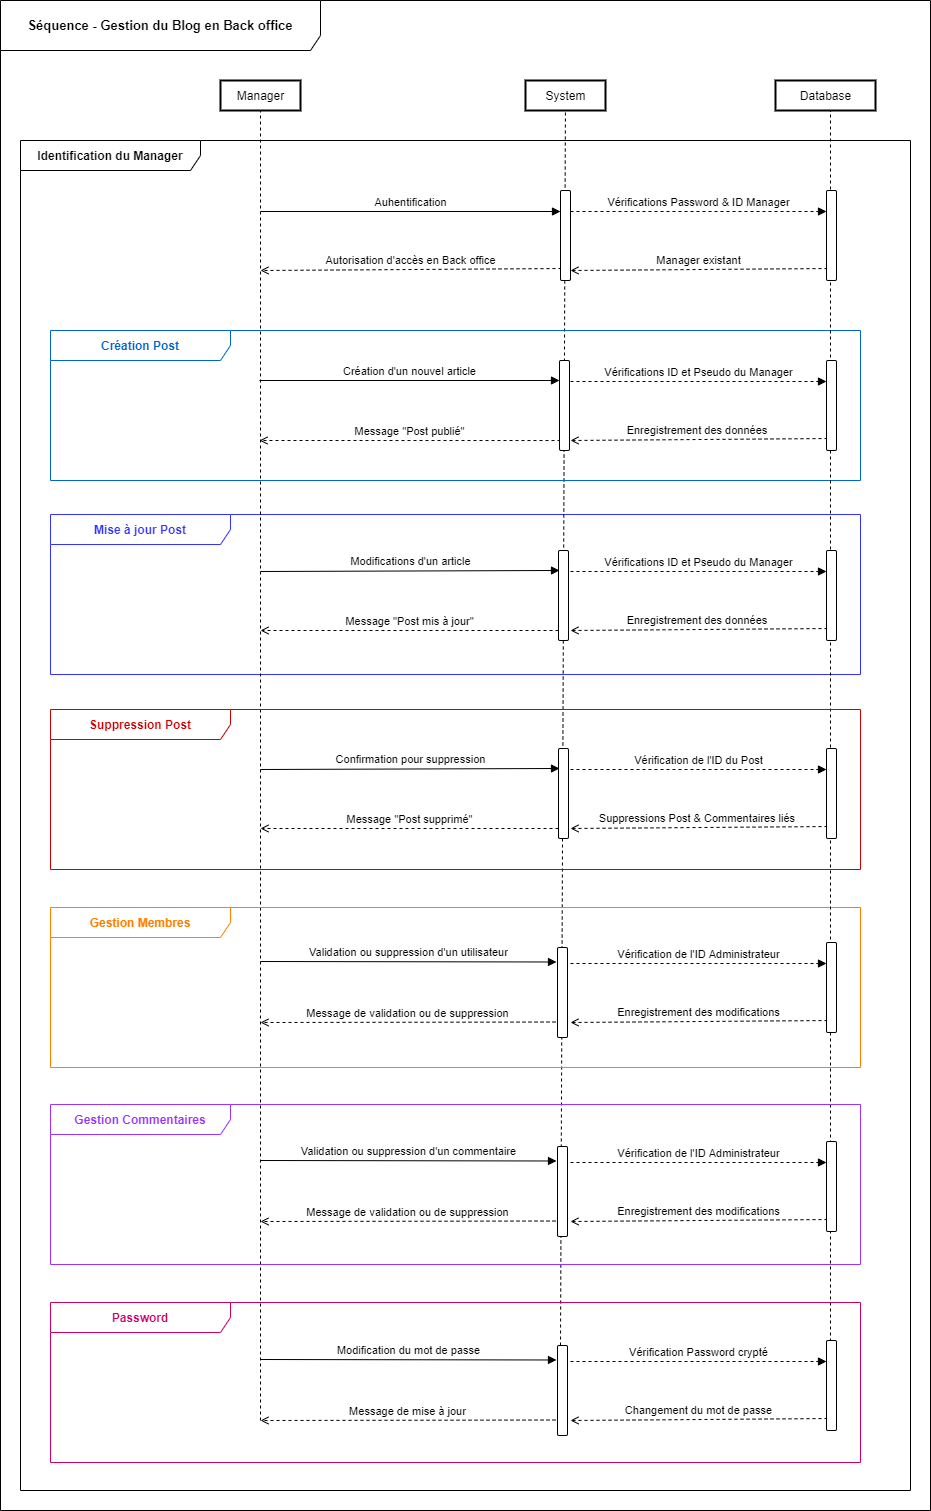

The diagram above was exported from draw.io. Its source (the exported page's mxGraphModel, read from the mxfile embedded in the PNG):
<mxGraphModel dx="2741" dy="540" grid="1" gridSize="10" guides="1" tooltips="1" connect="1" arrows="1" fold="1" page="1" pageScale="1" pageWidth="827" pageHeight="1169" math="0" shadow="0">
  <root>
    <mxCell id="0" />
    <mxCell id="1" parent="0" />
    <mxCell id="jCpgom1voVL1OBIqrfLK-1" value="&lt;div style=&quot;text-align: left&quot;&gt;&lt;span style=&quot;background-color: rgb(255 , 255 , 255)&quot;&gt;&lt;b&gt;&lt;font style=&quot;font-size: 13px&quot;&gt;Séquence - Gestion du Blog en Back office&lt;/font&gt;&lt;/b&gt;&lt;/span&gt;&lt;/div&gt;" style="shape=umlFrame;whiteSpace=wrap;html=1;gradientColor=none;swimlaneFillColor=#ffffff;width=320;height=50;" vertex="1" parent="1">
      <mxGeometry x="-830" y="70" width="930" height="1510" as="geometry" />
    </mxCell>
    <mxCell id="jCpgom1voVL1OBIqrfLK-2" value="&lt;div style=&quot;text-align: left&quot;&gt;&lt;span style=&quot;background-color: rgb(255 , 255 , 255)&quot;&gt;&lt;b&gt;Identification du Manager&lt;/b&gt;&lt;/span&gt;&lt;/div&gt;" style="shape=umlFrame;whiteSpace=wrap;html=1;swimlaneFillColor=none;width=180;height=30;" vertex="1" parent="1">
      <mxGeometry x="-810" y="210" width="890" height="1350" as="geometry" />
    </mxCell>
    <mxCell id="jCpgom1voVL1OBIqrfLK-3" value="&lt;div style=&quot;text-align: left&quot;&gt;&lt;span style=&quot;background-color: rgb(255 , 255 , 255)&quot;&gt;&lt;b&gt;&lt;font color=&quot;#3333ff&quot;&gt;Mise à jour Post&lt;/font&gt;&lt;/b&gt;&lt;/span&gt;&lt;/div&gt;" style="shape=umlFrame;whiteSpace=wrap;html=1;swimlaneFillColor=none;width=180;height=30;strokeColor=#3333FF;" vertex="1" parent="1">
      <mxGeometry x="-780" y="584" width="810" height="160" as="geometry" />
    </mxCell>
    <mxCell id="jCpgom1voVL1OBIqrfLK-4" value="System" style="html=1;rounded=0;perimeterSpacing=2;strokeWidth=2;" vertex="1" parent="1">
      <mxGeometry x="-305" y="150" width="80" height="30" as="geometry" />
    </mxCell>
    <mxCell id="jCpgom1voVL1OBIqrfLK-5" value="" style="endArrow=none;dashed=1;html=1;exitX=0.3;exitY=0;exitDx=0;exitDy=0;exitPerimeter=0;" edge="1" parent="1" source="jCpgom1voVL1OBIqrfLK-52" target="jCpgom1voVL1OBIqrfLK-4">
      <mxGeometry width="50" height="50" relative="1" as="geometry">
        <mxPoint x="-269" y="982" as="sourcePoint" />
        <mxPoint x="215.11764705882354" y="179.76470588235293" as="targetPoint" />
      </mxGeometry>
    </mxCell>
    <mxCell id="jCpgom1voVL1OBIqrfLK-6" value="" style="endArrow=none;dashed=1;html=1;entryX=0.944;entryY=0.458;entryDx=0;entryDy=0;entryPerimeter=0;" edge="1" parent="1">
      <mxGeometry width="50" height="50" relative="1" as="geometry">
        <mxPoint x="-570" y="1490" as="sourcePoint" />
        <mxPoint x="-570.0139999999999" y="177.50199999999995" as="targetPoint" />
      </mxGeometry>
    </mxCell>
    <mxCell id="jCpgom1voVL1OBIqrfLK-7" value="Manager" style="html=1;rounded=0;perimeterSpacing=2;strokeWidth=2;" vertex="1" parent="1">
      <mxGeometry x="-610" y="150" width="80" height="30" as="geometry" />
    </mxCell>
    <mxCell id="jCpgom1voVL1OBIqrfLK-8" value="&lt;div style=&quot;text-align: left&quot;&gt;&lt;span style=&quot;background-color: rgb(255 , 255 , 255)&quot;&gt;&lt;b&gt;&lt;font color=&quot;#0066cc&quot;&gt;Création Post&lt;/font&gt;&lt;/b&gt;&lt;/span&gt;&lt;/div&gt;" style="shape=umlFrame;whiteSpace=wrap;html=1;swimlaneFillColor=none;width=180;height=30;strokeColor=#0066CC;" vertex="1" parent="1">
      <mxGeometry x="-780" y="400" width="810" height="150" as="geometry" />
    </mxCell>
    <mxCell id="jCpgom1voVL1OBIqrfLK-9" value="Modifications d'un article" style="html=1;verticalAlign=bottom;endArrow=block;fontSize=11;entryX=0.1;entryY=0.222;entryDx=0;entryDy=0;entryPerimeter=0;" edge="1" parent="1" target="jCpgom1voVL1OBIqrfLK-10">
      <mxGeometry width="80" relative="1" as="geometry">
        <mxPoint x="-570" y="641" as="sourcePoint" />
        <mxPoint x="-320" y="640" as="targetPoint" />
      </mxGeometry>
    </mxCell>
    <mxCell id="jCpgom1voVL1OBIqrfLK-10" value="" style="html=1;points=[];perimeter=orthogonalPerimeter;rounded=1;gradientColor=none;" vertex="1" parent="1">
      <mxGeometry x="-272" y="620" width="10" height="90" as="geometry" />
    </mxCell>
    <mxCell id="jCpgom1voVL1OBIqrfLK-11" value="Message &quot;Post mis à jour&quot;" style="html=1;verticalAlign=bottom;endArrow=open;fontSize=11;dashed=1;endFill=0;exitX=0;exitY=0.889;exitDx=0;exitDy=0;exitPerimeter=0;" edge="1" parent="1" source="jCpgom1voVL1OBIqrfLK-10">
      <mxGeometry width="80" relative="1" as="geometry">
        <mxPoint x="-330" y="700" as="sourcePoint" />
        <mxPoint x="-570" y="700" as="targetPoint" />
      </mxGeometry>
    </mxCell>
    <mxCell id="jCpgom1voVL1OBIqrfLK-12" value="&lt;div style=&quot;text-align: left&quot;&gt;&lt;span style=&quot;background-color: rgb(255 , 255 , 255)&quot;&gt;&lt;b&gt;&lt;font color=&quot;#ff8000&quot;&gt;Gestion Membres&lt;/font&gt;&lt;/b&gt;&lt;/span&gt;&lt;/div&gt;" style="shape=umlFrame;whiteSpace=wrap;html=1;swimlaneFillColor=none;width=180;height=30;strokeColor=#FF8000;" vertex="1" parent="1">
      <mxGeometry x="-780" y="977" width="810" height="160" as="geometry" />
    </mxCell>
    <mxCell id="jCpgom1voVL1OBIqrfLK-13" value="" style="html=1;points=[];perimeter=orthogonalPerimeter;rounded=1;gradientColor=none;" vertex="1" parent="1">
      <mxGeometry x="-273" y="1017" width="10" height="90" as="geometry" />
    </mxCell>
    <mxCell id="jCpgom1voVL1OBIqrfLK-14" value="Database" style="html=1;rounded=0;perimeterSpacing=2;strokeWidth=2;" vertex="1" parent="1">
      <mxGeometry x="-55" y="150" width="100" height="30" as="geometry" />
    </mxCell>
    <mxCell id="jCpgom1voVL1OBIqrfLK-15" value="" style="endArrow=none;dashed=1;html=1;exitX=0.4;exitY=0.011;exitDx=0;exitDy=0;exitPerimeter=0;" edge="1" parent="1" source="jCpgom1voVL1OBIqrfLK-57">
      <mxGeometry width="50" height="50" relative="1" as="geometry">
        <mxPoint y="740" as="sourcePoint" />
        <mxPoint y="180" as="targetPoint" />
      </mxGeometry>
    </mxCell>
    <mxCell id="jCpgom1voVL1OBIqrfLK-16" value="Auhentification" style="html=1;verticalAlign=bottom;endArrow=block;fontSize=11;" edge="1" parent="1" target="jCpgom1voVL1OBIqrfLK-26">
      <mxGeometry width="80" relative="1" as="geometry">
        <mxPoint x="-570" y="281" as="sourcePoint" />
        <mxPoint x="-378.5" y="280" as="targetPoint" />
      </mxGeometry>
    </mxCell>
    <mxCell id="jCpgom1voVL1OBIqrfLK-17" value="Autorisation d'accès en Back office" style="html=1;verticalAlign=bottom;endArrow=open;fontSize=11;dashed=1;endFill=0;exitX=0.1;exitY=0.867;exitDx=0;exitDy=0;exitPerimeter=0;" edge="1" parent="1" source="jCpgom1voVL1OBIqrfLK-26">
      <mxGeometry width="80" relative="1" as="geometry">
        <mxPoint x="-378.5" y="340.5" as="sourcePoint" />
        <mxPoint x="-570" y="340" as="targetPoint" />
      </mxGeometry>
    </mxCell>
    <mxCell id="jCpgom1voVL1OBIqrfLK-18" value="Vérifications Password &amp;amp; ID Manager" style="html=1;verticalAlign=bottom;endArrow=block;fontSize=11;dashed=1;" edge="1" parent="1" target="jCpgom1voVL1OBIqrfLK-20">
      <mxGeometry width="80" relative="1" as="geometry">
        <mxPoint x="-260" y="281" as="sourcePoint" />
        <mxPoint x="-68.5" y="280" as="targetPoint" />
      </mxGeometry>
    </mxCell>
    <mxCell id="jCpgom1voVL1OBIqrfLK-19" value="Manager existant" style="html=1;verticalAlign=bottom;endArrow=open;fontSize=11;dashed=1;endFill=0;exitX=0.1;exitY=0.867;exitDx=0;exitDy=0;exitPerimeter=0;" edge="1" parent="1" source="jCpgom1voVL1OBIqrfLK-20">
      <mxGeometry width="80" relative="1" as="geometry">
        <mxPoint x="-68.5" y="340.5" as="sourcePoint" />
        <mxPoint x="-260" y="340" as="targetPoint" />
      </mxGeometry>
    </mxCell>
    <mxCell id="jCpgom1voVL1OBIqrfLK-20" value="" style="html=1;points=[];perimeter=orthogonalPerimeter;rounded=1;gradientColor=none;" vertex="1" parent="1">
      <mxGeometry x="-4" y="260" width="10" height="90" as="geometry" />
    </mxCell>
    <mxCell id="jCpgom1voVL1OBIqrfLK-21" value="" style="endArrow=none;dashed=1;html=1;" edge="1" parent="1" target="jCpgom1voVL1OBIqrfLK-20">
      <mxGeometry width="50" height="50" relative="1" as="geometry">
        <mxPoint y="350" as="sourcePoint" />
        <mxPoint y="180" as="targetPoint" />
      </mxGeometry>
    </mxCell>
    <mxCell id="jCpgom1voVL1OBIqrfLK-22" value="Message &quot;Post publié&quot;" style="html=1;verticalAlign=bottom;endArrow=open;fontSize=11;dashed=1;endFill=0;exitX=0.2;exitY=0.256;exitDx=0;exitDy=0;exitPerimeter=0;" edge="1" parent="1">
      <mxGeometry width="80" relative="1" as="geometry">
        <mxPoint x="-270" y="510.03999999999996" as="sourcePoint" />
        <mxPoint x="-571" y="510" as="targetPoint" />
        <Array as="points" />
      </mxGeometry>
    </mxCell>
    <mxCell id="jCpgom1voVL1OBIqrfLK-23" value="" style="html=1;points=[];perimeter=orthogonalPerimeter;rounded=1;gradientColor=none;" vertex="1" parent="1">
      <mxGeometry x="-271" y="430" width="10" height="90" as="geometry" />
    </mxCell>
    <mxCell id="jCpgom1voVL1OBIqrfLK-24" value="Validation ou suppression d'un utilisateur" style="html=1;verticalAlign=bottom;endArrow=block;fontSize=11;entryX=0.1;entryY=0.222;entryDx=0;entryDy=0;entryPerimeter=0;sourcePerimeterSpacing=0;startSize=6;" edge="1" parent="1">
      <mxGeometry width="80" relative="1" as="geometry">
        <mxPoint x="-570" y="1031" as="sourcePoint" />
        <mxPoint x="-274" y="1031.49" as="targetPoint" />
      </mxGeometry>
    </mxCell>
    <mxCell id="jCpgom1voVL1OBIqrfLK-25" value="Message de validation ou de suppression" style="html=1;verticalAlign=bottom;endArrow=open;fontSize=11;dashed=1;endFill=0;exitX=0;exitY=0.889;exitDx=0;exitDy=0;exitPerimeter=0;" edge="1" parent="1">
      <mxGeometry width="80" relative="1" as="geometry">
        <mxPoint x="-275" y="1091.52" as="sourcePoint" />
        <mxPoint x="-570" y="1092" as="targetPoint" />
      </mxGeometry>
    </mxCell>
    <mxCell id="jCpgom1voVL1OBIqrfLK-26" value="" style="html=1;points=[];perimeter=orthogonalPerimeter;rounded=1;gradientColor=none;" vertex="1" parent="1">
      <mxGeometry x="-270" y="260" width="10" height="90" as="geometry" />
    </mxCell>
    <mxCell id="jCpgom1voVL1OBIqrfLK-27" value="Création d'un nouvel article" style="html=1;verticalAlign=bottom;endArrow=block;fontSize=11;" edge="1" parent="1">
      <mxGeometry width="80" relative="1" as="geometry">
        <mxPoint x="-571" y="450" as="sourcePoint" />
        <mxPoint x="-271" y="450" as="targetPoint" />
      </mxGeometry>
    </mxCell>
    <mxCell id="jCpgom1voVL1OBIqrfLK-28" value="Vérifications ID et Pseudo du Manager" style="html=1;verticalAlign=bottom;endArrow=block;fontSize=11;dashed=1;" edge="1" parent="1" target="jCpgom1voVL1OBIqrfLK-30">
      <mxGeometry width="80" relative="1" as="geometry">
        <mxPoint x="-260" y="451" as="sourcePoint" />
        <mxPoint x="-68.5" y="450" as="targetPoint" />
      </mxGeometry>
    </mxCell>
    <mxCell id="jCpgom1voVL1OBIqrfLK-29" value="Enregistrement des données&amp;nbsp;" style="html=1;verticalAlign=bottom;endArrow=open;fontSize=11;dashed=1;endFill=0;exitX=0.1;exitY=0.867;exitDx=0;exitDy=0;exitPerimeter=0;" edge="1" parent="1" source="jCpgom1voVL1OBIqrfLK-30">
      <mxGeometry width="80" relative="1" as="geometry">
        <mxPoint x="-68.5" y="510.5" as="sourcePoint" />
        <mxPoint x="-260" y="510" as="targetPoint" />
      </mxGeometry>
    </mxCell>
    <mxCell id="jCpgom1voVL1OBIqrfLK-30" value="" style="html=1;points=[];perimeter=orthogonalPerimeter;rounded=1;gradientColor=none;" vertex="1" parent="1">
      <mxGeometry x="-4" y="430" width="10" height="90" as="geometry" />
    </mxCell>
    <mxCell id="jCpgom1voVL1OBIqrfLK-31" value="Vérifications ID et Pseudo du Manager" style="html=1;verticalAlign=bottom;endArrow=block;fontSize=11;dashed=1;" edge="1" parent="1" target="jCpgom1voVL1OBIqrfLK-33">
      <mxGeometry width="80" relative="1" as="geometry">
        <mxPoint x="-260" y="641" as="sourcePoint" />
        <mxPoint x="-68.5" y="640" as="targetPoint" />
      </mxGeometry>
    </mxCell>
    <mxCell id="jCpgom1voVL1OBIqrfLK-32" value="Enregistrement des données&amp;nbsp;" style="html=1;verticalAlign=bottom;endArrow=open;fontSize=11;dashed=1;endFill=0;exitX=0.1;exitY=0.867;exitDx=0;exitDy=0;exitPerimeter=0;" edge="1" parent="1" source="jCpgom1voVL1OBIqrfLK-33">
      <mxGeometry width="80" relative="1" as="geometry">
        <mxPoint x="-68.5" y="700.5" as="sourcePoint" />
        <mxPoint x="-260" y="700" as="targetPoint" />
      </mxGeometry>
    </mxCell>
    <mxCell id="jCpgom1voVL1OBIqrfLK-33" value="" style="html=1;points=[];perimeter=orthogonalPerimeter;rounded=1;gradientColor=none;" vertex="1" parent="1">
      <mxGeometry x="-4" y="620" width="10" height="90" as="geometry" />
    </mxCell>
    <mxCell id="jCpgom1voVL1OBIqrfLK-34" value="Vérification de l'ID Administrateur" style="html=1;verticalAlign=bottom;endArrow=block;fontSize=11;dashed=1;" edge="1" parent="1" target="jCpgom1voVL1OBIqrfLK-36">
      <mxGeometry width="80" relative="1" as="geometry">
        <mxPoint x="-260" y="1033" as="sourcePoint" />
        <mxPoint x="-68.5" y="1032" as="targetPoint" />
      </mxGeometry>
    </mxCell>
    <mxCell id="jCpgom1voVL1OBIqrfLK-35" value="Enregistrement des modifications" style="html=1;verticalAlign=bottom;endArrow=open;fontSize=11;dashed=1;endFill=0;exitX=0.1;exitY=0.867;exitDx=0;exitDy=0;exitPerimeter=0;" edge="1" parent="1" source="jCpgom1voVL1OBIqrfLK-36">
      <mxGeometry width="80" relative="1" as="geometry">
        <mxPoint x="-68.5" y="1092.5" as="sourcePoint" />
        <mxPoint x="-260" y="1092" as="targetPoint" />
      </mxGeometry>
    </mxCell>
    <mxCell id="jCpgom1voVL1OBIqrfLK-36" value="" style="html=1;points=[];perimeter=orthogonalPerimeter;rounded=1;gradientColor=none;" vertex="1" parent="1">
      <mxGeometry x="-4" y="1012" width="10" height="90" as="geometry" />
    </mxCell>
    <mxCell id="jCpgom1voVL1OBIqrfLK-37" value="&lt;div style=&quot;text-align: left&quot;&gt;&lt;span style=&quot;background-color: rgb(255 , 255 , 255)&quot;&gt;&lt;b&gt;&lt;font color=&quot;#9933ff&quot;&gt;Gestion Commentaires&lt;/font&gt;&lt;/b&gt;&lt;/span&gt;&lt;/div&gt;" style="shape=umlFrame;whiteSpace=wrap;html=1;swimlaneFillColor=none;width=180;height=30;strokeColor=#9933FF;" vertex="1" parent="1">
      <mxGeometry x="-780" y="1174" width="810" height="160" as="geometry" />
    </mxCell>
    <mxCell id="jCpgom1voVL1OBIqrfLK-38" value="" style="html=1;points=[];perimeter=orthogonalPerimeter;rounded=1;gradientColor=none;" vertex="1" parent="1">
      <mxGeometry x="-273" y="1216" width="10" height="90" as="geometry" />
    </mxCell>
    <mxCell id="jCpgom1voVL1OBIqrfLK-39" value="Validation ou suppression d'un commentaire" style="html=1;verticalAlign=bottom;endArrow=block;fontSize=11;entryX=0.1;entryY=0.222;entryDx=0;entryDy=0;entryPerimeter=0;sourcePerimeterSpacing=0;startSize=6;" edge="1" parent="1">
      <mxGeometry width="80" relative="1" as="geometry">
        <mxPoint x="-570" y="1230" as="sourcePoint" />
        <mxPoint x="-274" y="1230.49" as="targetPoint" />
      </mxGeometry>
    </mxCell>
    <mxCell id="jCpgom1voVL1OBIqrfLK-40" value="Message de validation ou de suppression" style="html=1;verticalAlign=bottom;endArrow=open;fontSize=11;dashed=1;endFill=0;exitX=0;exitY=0.889;exitDx=0;exitDy=0;exitPerimeter=0;" edge="1" parent="1">
      <mxGeometry width="80" relative="1" as="geometry">
        <mxPoint x="-275" y="1290.52" as="sourcePoint" />
        <mxPoint x="-570" y="1291" as="targetPoint" />
      </mxGeometry>
    </mxCell>
    <mxCell id="jCpgom1voVL1OBIqrfLK-41" value="Vérification de l'ID Administrateur" style="html=1;verticalAlign=bottom;endArrow=block;fontSize=11;dashed=1;" edge="1" parent="1" target="jCpgom1voVL1OBIqrfLK-43">
      <mxGeometry width="80" relative="1" as="geometry">
        <mxPoint x="-260" y="1232" as="sourcePoint" />
        <mxPoint x="-68.5" y="1231" as="targetPoint" />
      </mxGeometry>
    </mxCell>
    <mxCell id="jCpgom1voVL1OBIqrfLK-42" value="Enregistrement des modifications" style="html=1;verticalAlign=bottom;endArrow=open;fontSize=11;dashed=1;endFill=0;exitX=0.1;exitY=0.867;exitDx=0;exitDy=0;exitPerimeter=0;" edge="1" parent="1" source="jCpgom1voVL1OBIqrfLK-43">
      <mxGeometry width="80" relative="1" as="geometry">
        <mxPoint x="-68.5" y="1291.5" as="sourcePoint" />
        <mxPoint x="-260" y="1291" as="targetPoint" />
      </mxGeometry>
    </mxCell>
    <mxCell id="jCpgom1voVL1OBIqrfLK-43" value="" style="html=1;points=[];perimeter=orthogonalPerimeter;rounded=1;gradientColor=none;" vertex="1" parent="1">
      <mxGeometry x="-4" y="1211" width="10" height="90" as="geometry" />
    </mxCell>
    <mxCell id="jCpgom1voVL1OBIqrfLK-44" value="&lt;div style=&quot;text-align: left&quot;&gt;&lt;span style=&quot;background-color: rgb(255 , 255 , 255)&quot;&gt;&lt;b&gt;&lt;font color=&quot;#cc0000&quot;&gt;Suppression Post&lt;/font&gt;&lt;/b&gt;&lt;/span&gt;&lt;/div&gt;" style="shape=umlFrame;whiteSpace=wrap;html=1;swimlaneFillColor=none;width=180;height=30;strokeColor=#CC0000;" vertex="1" parent="1">
      <mxGeometry x="-780" y="779" width="810" height="160" as="geometry" />
    </mxCell>
    <mxCell id="jCpgom1voVL1OBIqrfLK-45" value="Confirmation pour suppression" style="html=1;verticalAlign=bottom;endArrow=block;fontSize=11;entryX=0.1;entryY=0.222;entryDx=0;entryDy=0;entryPerimeter=0;" edge="1" parent="1" target="jCpgom1voVL1OBIqrfLK-46">
      <mxGeometry width="80" relative="1" as="geometry">
        <mxPoint x="-570" y="839" as="sourcePoint" />
        <mxPoint x="-320" y="838" as="targetPoint" />
      </mxGeometry>
    </mxCell>
    <mxCell id="jCpgom1voVL1OBIqrfLK-46" value="" style="html=1;points=[];perimeter=orthogonalPerimeter;rounded=1;gradientColor=none;" vertex="1" parent="1">
      <mxGeometry x="-272" y="818" width="10" height="90" as="geometry" />
    </mxCell>
    <mxCell id="jCpgom1voVL1OBIqrfLK-47" value="Message &quot;Post supprimé&quot;" style="html=1;verticalAlign=bottom;endArrow=open;fontSize=11;dashed=1;endFill=0;exitX=0;exitY=0.889;exitDx=0;exitDy=0;exitPerimeter=0;" edge="1" parent="1" source="jCpgom1voVL1OBIqrfLK-46">
      <mxGeometry width="80" relative="1" as="geometry">
        <mxPoint x="-330" y="898" as="sourcePoint" />
        <mxPoint x="-570" y="898" as="targetPoint" />
      </mxGeometry>
    </mxCell>
    <mxCell id="jCpgom1voVL1OBIqrfLK-48" value="Vérification de l'ID du Post" style="html=1;verticalAlign=bottom;endArrow=block;fontSize=11;dashed=1;" edge="1" parent="1" target="jCpgom1voVL1OBIqrfLK-50">
      <mxGeometry width="80" relative="1" as="geometry">
        <mxPoint x="-260" y="839" as="sourcePoint" />
        <mxPoint x="-68.5" y="838" as="targetPoint" />
      </mxGeometry>
    </mxCell>
    <mxCell id="jCpgom1voVL1OBIqrfLK-49" value="Suppressions Post &amp;amp; Commentaires liés&amp;nbsp;" style="html=1;verticalAlign=bottom;endArrow=open;fontSize=11;dashed=1;endFill=0;exitX=0.1;exitY=0.867;exitDx=0;exitDy=0;exitPerimeter=0;" edge="1" parent="1" source="jCpgom1voVL1OBIqrfLK-50">
      <mxGeometry width="80" relative="1" as="geometry">
        <mxPoint x="-68.5" y="898.5" as="sourcePoint" />
        <mxPoint x="-260" y="898" as="targetPoint" />
      </mxGeometry>
    </mxCell>
    <mxCell id="jCpgom1voVL1OBIqrfLK-50" value="" style="html=1;points=[];perimeter=orthogonalPerimeter;rounded=1;gradientColor=none;" vertex="1" parent="1">
      <mxGeometry x="-4" y="818" width="10" height="90" as="geometry" />
    </mxCell>
    <mxCell id="jCpgom1voVL1OBIqrfLK-51" value="&lt;div style=&quot;text-align: left&quot;&gt;&lt;span style=&quot;background-color: rgb(255 , 255 , 255)&quot;&gt;&lt;b&gt;&lt;font color=&quot;#cc0066&quot;&gt;Password&lt;/font&gt;&lt;/b&gt;&lt;/span&gt;&lt;/div&gt;" style="shape=umlFrame;whiteSpace=wrap;html=1;swimlaneFillColor=none;width=180;height=30;strokeColor=#CC0066;" vertex="1" parent="1">
      <mxGeometry x="-780" y="1372" width="810" height="160" as="geometry" />
    </mxCell>
    <mxCell id="jCpgom1voVL1OBIqrfLK-52" value="" style="html=1;points=[];perimeter=orthogonalPerimeter;rounded=1;gradientColor=none;" vertex="1" parent="1">
      <mxGeometry x="-273" y="1415" width="10" height="90" as="geometry" />
    </mxCell>
    <mxCell id="jCpgom1voVL1OBIqrfLK-53" value="Modification du mot de passe" style="html=1;verticalAlign=bottom;endArrow=block;fontSize=11;entryX=0.1;entryY=0.222;entryDx=0;entryDy=0;entryPerimeter=0;sourcePerimeterSpacing=0;startSize=6;" edge="1" parent="1">
      <mxGeometry width="80" relative="1" as="geometry">
        <mxPoint x="-570" y="1429" as="sourcePoint" />
        <mxPoint x="-274" y="1429.49" as="targetPoint" />
      </mxGeometry>
    </mxCell>
    <mxCell id="jCpgom1voVL1OBIqrfLK-54" value="Message de mise à jour" style="html=1;verticalAlign=bottom;endArrow=open;fontSize=11;dashed=1;endFill=0;exitX=0;exitY=0.889;exitDx=0;exitDy=0;exitPerimeter=0;" edge="1" parent="1">
      <mxGeometry width="80" relative="1" as="geometry">
        <mxPoint x="-275" y="1489.52" as="sourcePoint" />
        <mxPoint x="-570" y="1490" as="targetPoint" />
      </mxGeometry>
    </mxCell>
    <mxCell id="jCpgom1voVL1OBIqrfLK-55" value="Vérification Password crypté" style="html=1;verticalAlign=bottom;endArrow=block;fontSize=11;dashed=1;" edge="1" parent="1" target="jCpgom1voVL1OBIqrfLK-57">
      <mxGeometry width="80" relative="1" as="geometry">
        <mxPoint x="-260" y="1431" as="sourcePoint" />
        <mxPoint x="-68.5" y="1430" as="targetPoint" />
      </mxGeometry>
    </mxCell>
    <mxCell id="jCpgom1voVL1OBIqrfLK-56" value="Changement du mot de passe" style="html=1;verticalAlign=bottom;endArrow=open;fontSize=11;dashed=1;endFill=0;exitX=0.1;exitY=0.867;exitDx=0;exitDy=0;exitPerimeter=0;" edge="1" parent="1" source="jCpgom1voVL1OBIqrfLK-57">
      <mxGeometry width="80" relative="1" as="geometry">
        <mxPoint x="-68.5" y="1490.5" as="sourcePoint" />
        <mxPoint x="-260" y="1490" as="targetPoint" />
      </mxGeometry>
    </mxCell>
    <mxCell id="jCpgom1voVL1OBIqrfLK-57" value="" style="html=1;points=[];perimeter=orthogonalPerimeter;rounded=1;gradientColor=none;" vertex="1" parent="1">
      <mxGeometry x="-4" y="1410" width="10" height="90" as="geometry" />
    </mxCell>
  </root>
</mxGraphModel>